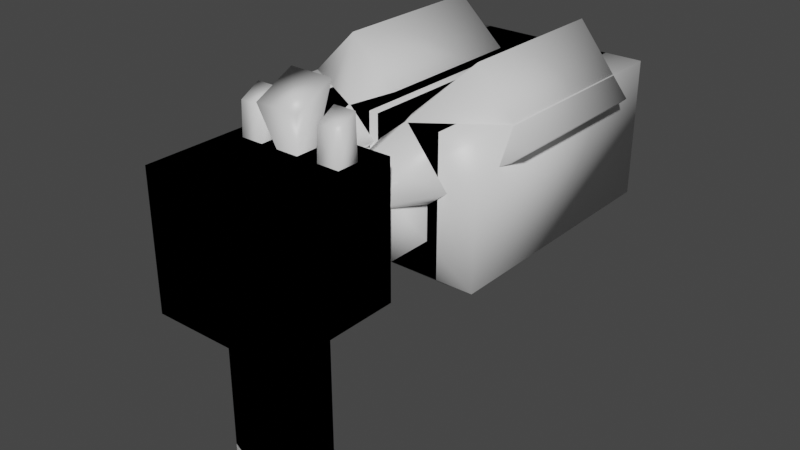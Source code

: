 # Source: SingleShot.blend  (saved by Blender 2.82.7; exported with 4.5.12 LTS)
import bpy
from mathutils import Matrix  # noqa: F401  (used for matrix-valued properties, if any)

bpy.ops.wm.read_factory_settings(use_empty=True)
scene = bpy.context.scene
scene.name = 'Scene'

# ---- collections
col_collection = bpy.data.collections.new('Collection'); scene.collection.children.link(col_collection)

# ---- materials (node trees are filled in below, after node groups)
mat_material = bpy.data.materials.new('Material')
mat_material.alpha_threshold = 0.0
mat_material.use_transparent_shadow = False
mat_material.line_color = (0.0, 0.0, 0.0, 1.0)

# ---- material node trees
mat_material.use_nodes = True; mat_material.node_tree.nodes.clear()
_N = mat_material.node_tree.nodes; _L = mat_material.node_tree.links
n0 = _N.new('ShaderNodeOutputMaterial'); n0.name = 'Material Output'; n0.location = (300, 300)
n1 = _N.new('ShaderNodeBsdfPrincipled'); n1.name = 'Principled BSDF'; n1.location = (10, 300)
n1.distribution = 'GGX'
n1.subsurface_method = 'BURLEY'
n1.inputs[2].default_value = 0.4
n1.inputs[3].default_value = 1.45
n1.inputs[27].default_value = (0.0, 0.0, 0.0, 1.0)
n1.inputs[28].default_value = 1.0
_L.new(n1.outputs[0], n0.inputs[0])
n0.is_active_output = True

# ---- world
world_world = bpy.data.worlds.new('World'); scene.world = world_world
world_world.use_nodes = True; world_world.node_tree.nodes.clear()
_N = world_world.node_tree.nodes; _L = world_world.node_tree.links
n0 = _N.new('ShaderNodeOutputWorld'); n0.name = 'World Output'; n0.location = (300, 300)
n1 = _N.new('ShaderNodeBackground'); n1.name = 'Background'; n1.location = (10, 300)
n1.inputs[0].default_value = (0.05088, 0.05088, 0.05088, 1.0)
_L.new(n1.outputs[0], n0.inputs[0])
n0.is_active_output = True
world_world.color = (0.05088, 0.05088, 0.05088)
world_world.use_sun_shadow = False
world_world.sun_shadow_jitter_overblur = 0.0

# ---- meshes
me_cube = bpy.data.meshes.new('Cube')
me_cube.from_pydata([(0.2495, -0.4369, 1.363), (0.2168, -0.6992, 0.6342), (0.07955, -0.7755, 1.592), (0.2168, -1.133, 0.6342), (-0.2495, -0.4369, 1.363), (-0.2168, -0.6992, 0.6342), (-0.07955, -0.7755, 1.592), (-0.2168, -1.133, 0.6342), (-0.2495, -0.4369, 0.8637), (-0.4791, -1.395, 0.6342), (0.2495, -0.4369, 0.8637), (0.4791, -1.395, 0.6342), (-0.2168, -0.6992, -0.5571), (-0.2168, -1.133, -0.5571), (0.2168, -0.6992, -0.5571), (0.2168, -1.133, -0.5571), (0.4791, -0.4369, 0.6342), (-0.4791, -0.4369, 0.6342), (0.07955, -0.6164, 1.592), (-0.07955, -0.6164, 1.592), (0.2495, -0.02211, 0.8637), (-0.2495, -0.02211, 0.8637), (0.2495, -0.02211, 1.363), (-0.2495, -0.02211, 1.363), (0.4977, -0.02211, 0.6155), (-0.4977, -0.02211, 0.6155), (0.4977, -0.02211, 1.611), (-0.4977, -0.02211, 1.611), (0.4977, 1.879, 0.6155), (-0.4977, 1.879, 0.6155), (0.4977, 1.879, 1.611), (-0.4977, 1.879, 1.611), (0.4791, -1.395, 1.592), (-0.4791, -1.395, 1.592), (0.4791, -0.4369, 1.592), (-0.4791, -0.4369, 1.592), (0.07955, -0.7656, 1.822), (-0.07955, -0.7656, 1.822), (0.07955, -0.6263, 1.899), (-0.07955, -0.6263, 1.899)], [], [(2, 18, 38, 36), (11, 32, 33, 9), (9, 33, 35, 17), (1, 3, 15, 14), (16, 34, 32, 11), (10, 8, 21, 20), (5, 7, 9, 17), (1, 5, 17, 16), (7, 3, 11, 9), (3, 1, 16, 11), (12, 14, 15, 13), (5, 1, 14, 12), (3, 7, 13, 15), (7, 5, 12, 13), (8, 10, 16, 17), (10, 0, 34, 16), (4, 8, 17, 35), (0, 4, 35, 34), (23, 22, 26, 27), (4, 0, 22, 23), (0, 10, 20, 22), (8, 4, 23, 21), (25, 27, 31, 29), (22, 20, 24, 26), (21, 23, 27, 25), (20, 21, 25, 24), (29, 31, 30, 28), (24, 25, 29, 28), (27, 26, 30, 31), (26, 24, 28, 30), (2, 6, 33, 32), (18, 2, 32, 34), (6, 19, 35, 33), (19, 18, 34, 35), (38, 39, 37, 36), (19, 6, 37, 39), (6, 2, 36, 37), (18, 19, 39, 38)])
me_cube.polygons.foreach_set('use_smooth', [True] * 38)
_uv = me_cube.uv_layers.new(name='UVMap')
_uv.uv.foreach_set('vector', [0.7292, 0.6458, 0.7292, 0.6042, 0.7292, 0.6042, 0.7292, 0.6458, 0.375, 0.75, 0.625, 0.75, 0.625, 1.0, 0.375, 1.0, 0.375, 0.0, 0.625, 0.0, 0.625, 0.25, 0.375, 0.25, 0.3066, 0.5684, 0.3066, 0.6816, 0.3066, 0.6816, 0.3066, 0.5684, 0.375, 0.5, 0.625, 0.5, 0.625, 0.75, 0.375, 0.75, 0.4349, 0.4401, 0.4349, 0.3099, 0.4349, 0.3099, 0.4349, 0.4401, 0.1934, 0.5684, 0.1934, 0.6816, 0.125, 0.75, 0.125, 0.5, 0.3066, 0.5684, 0.1934, 0.5684, 0.125, 0.5, 0.375, 0.5, 0.1934, 0.6816, 0.3066, 0.6816, 0.375, 0.75, 0.125, 0.75, 0.3066, 0.6816, 0.3066, 0.5684, 0.375, 0.5, 0.375, 0.75, 0.1934, 0.5684, 0.3066, 0.5684, 0.3066, 0.6816, 0.1934, 0.6816, 0.1934, 0.5684, 0.3066, 0.5684, 0.3066, 0.5684, 0.1934, 0.5684, 0.3066, 0.6816, 0.1934, 0.6816, 0.1934, 0.6816, 0.3066, 0.6816, 0.1934, 0.6816, 0.1934, 0.5684, 0.1934, 0.5684, 0.1934, 0.6816, 0.4349, 0.3099, 0.4349, 0.4401, 0.375, 0.5, 0.375, 0.25, 0.4349, 0.4401, 0.5651, 0.4401, 0.625, 0.5, 0.375, 0.5, 0.5651, 0.3099, 0.4349, 0.3099, 0.375, 0.25, 0.625, 0.25, 0.5651, 0.4401, 0.5651, 0.3099, 0.625, 0.25, 0.625, 0.5, 0.5651, 0.3099, 0.5651, 0.4401, 0.5651, 0.4401, 0.5651, 0.3099, 0.5651, 0.3099, 0.5651, 0.4401, 0.5651, 0.4401, 0.5651, 0.3099, 0.5651, 0.4401, 0.4349, 0.4401, 0.4349, 0.4401, 0.5651, 0.4401, 0.4349, 0.3099, 0.5651, 0.3099, 0.5651, 0.3099, 0.4349, 0.3099, 0.4349, 0.3099, 0.5651, 0.3099, 0.5651, 0.3099, 0.4349, 0.3099, 0.5651, 0.4401, 0.4349, 0.4401, 0.4349, 0.4401, 0.5651, 0.4401, 0.4349, 0.3099, 0.5651, 0.3099, 0.5651, 0.3099, 0.4349, 0.3099, 0.4349, 0.4401, 0.4349, 0.3099, 0.4349, 0.3099, 0.4349, 0.4401, 0.4349, 0.3099, 0.5651, 0.3099, 0.5651, 0.4401, 0.4349, 0.4401, 0.4349, 0.4401, 0.4349, 0.3099, 0.4349, 0.3099, 0.4349, 0.4401, 0.5651, 0.3099, 0.5651, 0.4401, 0.5651, 0.4401, 0.5651, 0.3099, 0.5651, 0.4401, 0.4349, 0.4401, 0.4349, 0.4401, 0.5651, 0.4401, 0.7292, 0.6458, 0.7708, 0.6458, 0.875, 0.75, 0.625, 0.75, 0.7292, 0.6042, 0.7292, 0.6458, 0.625, 0.75, 0.625, 0.5, 0.7708, 0.6458, 0.7708, 0.6042, 0.875, 0.5, 0.875, 0.75, 0.7708, 0.6042, 0.7292, 0.6042, 0.625, 0.5, 0.875, 0.5, 0.7292, 0.6042, 0.7708, 0.6042, 0.7708, 0.6458, 0.7292, 0.6458, 0.7708, 0.6042, 0.7708, 0.6458, 0.7708, 0.6458, 0.7708, 0.6042, 0.7708, 0.6458, 0.7292, 0.6458, 0.7292, 0.6458, 0.7708, 0.6458, 0.7292, 0.6042, 0.7708, 0.6042, 0.7708, 0.6042, 0.7292, 0.6042])
me_cube.materials.append(mat_material)
me_cube.use_remesh_preserve_volume = False
me_cube.use_remesh_preserve_attributes = False
me_cube.use_mirror_vertex_groups = False
me_cube.update()
me_cube_001 = bpy.data.meshes.new('Cube.001')
me_cube_001.from_pydata([(0.4198, -0.4369, 1.363), (0.2168, -0.6992, 0.6342), (-0.2027, -0.7755, 1.592), (0.2168, -1.133, 0.6342), (0.1571, -0.4369, 1.363), (-0.2168, -0.6992, 0.6342), (-0.3618, -0.7755, 1.592), (-0.2168, -1.133, 0.6342), (-0.2495, -0.4369, 0.8637), (-0.4791, -1.395, 0.6342), (0.2495, -0.4369, 0.8637), (0.4791, -1.395, 0.6342), (-0.2168, -0.6992, -0.5571), (-0.2168, -1.133, -0.5571), (0.2168, -0.6992, -0.5571), (0.2168, -1.133, -0.5571), (0.4791, -0.4369, 0.6342), (-0.4791, -0.4369, 0.6342), (0.07955, -0.6164, 1.592), (-0.3618, -0.6164, 1.592), (0.4198, -0.02211, 0.8637), (0.1571, -0.02211, 0.8637), (0.4198, -0.02211, 1.363), (0.1571, -0.02211, 1.363), (0.7724, -0.02211, 0.6155), (0.02649, -0.02211, 0.6155), (0.7724, -0.02211, 1.611), (0.02649, -0.02211, 1.611), (0.7724, 1.879, 0.6155), (0.02649, 1.879, 0.6155), (0.7724, 1.879, 1.611), (0.02649, 1.879, 1.611), (0.4791, -1.395, 1.592), (-0.4791, -1.395, 1.592), (0.4791, -0.4369, 1.592), (-0.4791, -0.4369, 1.592), (-0.2027, -0.7656, 1.822), (-0.3618, -0.7656, 1.822), (-0.2027, -0.6263, 1.899), (-0.3618, -0.6263, 1.899), (0.4198, -0.4369, 0.8637), (0.1571, -0.4369, 0.8637), (0.2495, -0.4369, 1.363), (-0.2495, -0.4369, 1.363), (-0.1708, -0.4369, 1.363), (-0.4334, -0.4369, 1.363), (-0.1708, -0.02211, 0.8637), (-0.4334, -0.02211, 0.8637), (-0.1708, -0.02211, 1.363), (-0.4334, -0.02211, 1.363), (-0.04015, -0.02211, 0.6155), (-0.8081, -0.02211, 0.6155), (-0.04015, -0.02211, 1.611), (-0.8081, -0.02211, 1.611), (-0.04015, 1.879, 0.6155), (-0.8081, 1.879, 0.6155), (-0.04015, 1.879, 1.611), (-0.8081, 1.879, 1.611), (-0.1708, -0.4369, 0.8637), (-0.4334, -0.4369, 0.8637), (0.07955, -0.7755, 1.592), (-0.07955, -0.7755, 1.592), (-0.2027, -0.6164, 1.592), (-0.07955, -0.6164, 1.592), (0.3948, -0.7755, 1.592), (0.2357, -0.7755, 1.592), (0.2357, -0.6164, 1.592), (0.3948, -0.7656, 1.822), (0.2357, -0.7656, 1.822), (0.3948, -0.6263, 1.899), (0.2357, -0.6263, 1.899), (0.3948, -0.6164, 1.592)], [], [(2, 62, 38, 36), (11, 32, 33, 9), (9, 33, 35, 17), (1, 3, 15, 14), (16, 34, 32, 11), (40, 41, 21, 20), (5, 7, 9, 17), (1, 5, 17, 16), (7, 3, 11, 9), (3, 1, 16, 11), (12, 14, 15, 13), (5, 1, 14, 12), (3, 7, 13, 15), (7, 5, 12, 13), (8, 10, 16, 17), (10, 42, 34, 16), (43, 8, 17, 35), (42, 43, 35, 34), (23, 22, 26, 27), (4, 0, 22, 23), (0, 40, 20, 22), (41, 4, 23, 21), (25, 27, 31, 29), (22, 20, 24, 26), (21, 23, 27, 25), (20, 21, 25, 24), (29, 31, 30, 28), (24, 25, 29, 28), (27, 26, 30, 31), (26, 24, 28, 30), (60, 61, 33, 32), (18, 60, 32, 34), (61, 63, 35, 33), (63, 18, 34, 35), (38, 39, 37, 36), (19, 6, 37, 39), (6, 2, 36, 37), (62, 19, 39, 38), (58, 59, 47, 46), (49, 48, 52, 53), (45, 44, 48, 49), (44, 58, 46, 48), (59, 45, 49, 47), (51, 53, 57, 55), (48, 46, 50, 52), (47, 49, 53, 51), (46, 47, 51, 50), (55, 57, 56, 54), (50, 51, 55, 54), (53, 52, 56, 57), (52, 50, 54, 56), (10, 8, 43, 42), (64, 71, 69, 67), (69, 70, 68, 67), (66, 65, 68, 70), (65, 64, 67, 68), (71, 66, 70, 69), (60, 18, 63, 61)])
me_cube_001.polygons.foreach_set('use_smooth', [True] * 58)
_uv = me_cube_001.uv_layers.new(name='UVMap')
_uv.uv.foreach_set('vector', [0.7292, 0.6458, 0.7292, 0.6042, 0.7292, 0.6042, 0.7292, 0.6458, 0.375, 0.75, 0.625, 0.75, 0.625, 1.0, 0.375, 1.0, 0.375, 0.0, 0.625, 0.0, 0.625, 0.25, 0.375, 0.25, 0.3066, 0.5684, 0.3066, 0.6816, 0.3066, 0.6816, 0.3066, 0.5684, 0.375, 0.5, 0.625, 0.5, 0.625, 0.75, 0.375, 0.75, 0.4349, 0.4401, 0.4349, 0.3099, 0.4349, 0.3099, 0.4349, 0.4401, 0.1934, 0.5684, 0.1934, 0.6816, 0.125, 0.75, 0.125, 0.5, 0.3066, 0.5684, 0.1934, 0.5684, 0.125, 0.5, 0.375, 0.5, 0.1934, 0.6816, 0.3066, 0.6816, 0.375, 0.75, 0.125, 0.75, 0.3066, 0.6816, 0.3066, 0.5684, 0.375, 0.5, 0.375, 0.75, 0.1934, 0.5684, 0.3066, 0.5684, 0.3066, 0.6816, 0.1934, 0.6816, 0.1934, 0.5684, 0.3066, 0.5684, 0.3066, 0.5684, 0.1934, 0.5684, 0.3066, 0.6816, 0.1934, 0.6816, 0.1934, 0.6816, 0.3066, 0.6816, 0.1934, 0.6816, 0.1934, 0.5684, 0.1934, 0.5684, 0.1934, 0.6816, 0.4349, 0.3099, 0.4349, 0.4401, 0.375, 0.5, 0.375, 0.25, 0.4349, 0.4401, 0.5651, 0.4401, 0.625, 0.5, 0.375, 0.5, 0.5651, 0.3099, 0.4349, 0.3099, 0.375, 0.25, 0.625, 0.25, 0.5651, 0.4401, 0.5651, 0.3099, 0.625, 0.25, 0.625, 0.5, 0.5651, 0.3099, 0.5651, 0.4401, 0.5651, 0.4401, 0.5651, 0.3099, 0.5651, 0.3099, 0.5651, 0.4401, 0.5651, 0.4401, 0.5651, 0.3099, 0.5651, 0.4401, 0.4349, 0.4401, 0.4349, 0.4401, 0.5651, 0.4401, 0.4349, 0.3099, 0.5651, 0.3099, 0.5651, 0.3099, 0.4349, 0.3099, 0.4349, 0.3099, 0.5651, 0.3099, 0.5651, 0.3099, 0.4349, 0.3099, 0.5651, 0.4401, 0.4349, 0.4401, 0.4349, 0.4401, 0.5651, 0.4401, 0.4349, 0.3099, 0.5651, 0.3099, 0.5651, 0.3099, 0.4349, 0.3099, 0.4349, 0.4401, 0.4349, 0.3099, 0.4349, 0.3099, 0.4349, 0.4401, 0.4349, 0.3099, 0.5651, 0.3099, 0.5651, 0.4401, 0.4349, 0.4401, 0.4349, 0.4401, 0.4349, 0.3099, 0.4349, 0.3099, 0.4349, 0.4401, 0.5651, 0.3099, 0.5651, 0.4401, 0.5651, 0.4401, 0.5651, 0.3099, 0.5651, 0.4401, 0.4349, 0.4401, 0.4349, 0.4401, 0.5651, 0.4401, 0.7292, 0.6458, 0.7708, 0.6458, 0.875, 0.75, 0.625, 0.75, 0.7292, 0.6042, 0.7292, 0.6458, 0.625, 0.75, 0.625, 0.5, 0.7708, 0.6458, 0.7708, 0.6042, 0.875, 0.5, 0.875, 0.75, 0.7708, 0.6042, 0.7292, 0.6042, 0.625, 0.5, 0.875, 0.5, 0.7292, 0.6042, 0.7708, 0.6042, 0.7708, 0.6458, 0.7292, 0.6458, 0.7708, 0.6042, 0.7708, 0.6458, 0.7708, 0.6458, 0.7708, 0.6042, 0.7708, 0.6458, 0.7292, 0.6458, 0.7292, 0.6458, 0.7708, 0.6458, 0.7292, 0.6042, 0.7708, 0.6042, 0.7708, 0.6042, 0.7292, 0.6042, 0.4349, 0.4401, 0.4349, 0.3099, 0.4349, 0.3099, 0.4349, 0.4401, 0.5651, 0.3099, 0.5651, 0.4401, 0.5651, 0.4401, 0.5651, 0.3099, 0.5651, 0.3099, 0.5651, 0.4401, 0.5651, 0.4401, 0.5651, 0.3099, 0.5651, 0.4401, 0.4349, 0.4401, 0.4349, 0.4401, 0.5651, 0.4401, 0.4349, 0.3099, 0.5651, 0.3099, 0.5651, 0.3099, 0.4349, 0.3099, 0.4349, 0.3099, 0.5651, 0.3099, 0.5651, 0.3099, 0.4349, 0.3099, 0.5651, 0.4401, 0.4349, 0.4401, 0.4349, 0.4401, 0.5651, 0.4401, 0.4349, 0.3099, 0.5651, 0.3099, 0.5651, 0.3099, 0.4349, 0.3099, 0.4349, 0.4401, 0.4349, 0.3099, 0.4349, 0.3099, 0.4349, 0.4401, 0.4349, 0.3099, 0.5651, 0.3099, 0.5651, 0.4401, 0.4349, 0.4401, 0.4349, 0.4401, 0.4349, 0.3099, 0.4349, 0.3099, 0.4349, 0.4401, 0.5651, 0.3099, 0.5651, 0.4401, 0.5651, 0.4401, 0.5651, 0.3099, 0.5651, 0.4401, 0.4349, 0.4401, 0.4349, 0.4401, 0.5651, 0.4401, 0.4349, 0.4401, 0.4349, 0.3099, 0.5651, 0.3099, 0.5651, 0.4401, 0.7292, 0.6458, 0.7292, 0.6042, 0.7292, 0.6042, 0.7292, 0.6458, 0.7292, 0.6042, 0.7708, 0.6042, 0.7708, 0.6458, 0.7292, 0.6458, 0.7708, 0.6042, 0.7708, 0.6458, 0.7708, 0.6458, 0.7708, 0.6042, 0.7708, 0.6458, 0.7292, 0.6458, 0.7292, 0.6458, 0.7708, 0.6458, 0.7292, 0.6042, 0.7708, 0.6042, 0.7708, 0.6042, 0.7292, 0.6042, 0.7292, 0.6458, 0.7292, 0.6042, 0.7708, 0.6042, 0.7708, 0.6458])
me_cube_001.materials.append(mat_material)
me_cube_001.use_remesh_preserve_volume = False
me_cube_001.use_remesh_preserve_attributes = False
me_cube_001.use_mirror_vertex_groups = False
me_cube_001.update()
me_cube_002 = bpy.data.meshes.new('Cube.002')
me_cube_002.from_pydata([(0.2767, -0.4369, 1.51), (0.2168, -0.6992, 0.6342), (0.2168, -1.133, 0.6342), (0.1545, -0.4369, 1.411), (-0.2168, -0.6992, 0.6342), (-0.2168, -1.133, 0.6342), (-0.2495, -0.4369, 0.8637), (-0.4791, -1.395, 0.6342), (0.2495, -0.4369, 0.8637), (0.4791, -1.395, 0.6342), (-0.2168, -0.6992, -0.5571), (-0.2168, -1.133, -0.5571), (0.2168, -0.6992, -0.5571), (0.2168, -1.133, -0.5571), (0.4791, -0.4369, 0.6342), (-0.4791, -0.4369, 0.6342), (0.07955, -0.6164, 1.592), (0.5683, -0.02211, 1.233), (0.3639, -0.02211, 1.068), (0.2548, -0.02211, 1.621), (0.05043, -0.02211, 1.456), (0.8842, 0.3444, 1.467), (0.4095, 0.3444, 1.032), (0.5, 0.3444, 1.942), (0.02538, 0.3444, 1.508), (0.8842, 1.512, 1.467), (0.4095, 1.512, 1.032), (0.5, 1.512, 1.942), (0.02538, 1.512, 1.508), (0.4791, -1.395, 1.592), (-0.4791, -1.395, 1.592), (0.4791, -0.4369, 1.592), (-0.4791, -0.4369, 1.592), (0.4642, -0.4369, 1.278), (0.342, -0.4369, 1.179), (0.2495, -0.4369, 1.363), (-0.2495, -0.4369, 1.363), (-0.1147, -0.4518, 1.383), (-0.2256, -0.4518, 1.494), (-0.4091, 1.497, 1.034), (-0.9167, 1.497, 1.505), (0.02413, 1.497, 1.466), (-0.4835, 1.497, 1.937), (-0.4091, 0.3296, 1.034), (-0.9167, 0.3296, 1.505), (0.02413, 0.3296, 1.466), (-0.4835, 0.3296, 1.937), (-0.3599, -0.03699, 1.064), (-0.5453, -0.03699, 1.25), (-0.006389, -0.03699, 1.417), (-0.1918, -0.03699, 1.603), (-0.3261, -0.4518, 1.173), (-0.437, -0.4518, 1.284), (0.07955, -0.7755, 1.592), (-0.07955, -0.7755, 1.592), (-0.07955, -0.6164, 1.592), (0.1583, -0.5536, 2.015), (-0.1583, -0.5536, 2.015), (-0.1583, -0.8383, 1.877), (0.1583, -0.8383, 1.877), (-0.1281, -0.4518, 1.008), (-0.1299, -0.4518, 0.8505), (0.3273, 1.497, 1.042), (0.3222, 1.497, 0.3525), (-0.2842, 1.497, 1.049), (-0.2893, 1.497, 0.3593), (0.3273, 0.3296, 1.042), (0.3222, 0.3296, 0.3525), (-0.2842, 0.3296, 1.049), (-0.2893, 0.3296, 0.3593), (0.2712, -0.03699, 1.056), (0.2683, -0.03699, 0.7933), (-0.2278, -0.03699, 1.061), (-0.2308, -0.03699, 0.7988), (0.1703, -0.4518, 1.004), (0.1686, -0.4518, 0.8472)], [], [(9, 29, 30, 7), (7, 30, 32, 15), (1, 2, 13, 12), (14, 31, 29, 9), (33, 34, 18, 17), (4, 5, 7, 15), (1, 4, 15, 14), (5, 2, 9, 7), (2, 1, 14, 9), (10, 12, 13, 11), (4, 1, 12, 10), (2, 5, 11, 13), (5, 4, 10, 11), (6, 8, 14, 15), (8, 35, 31, 14), (36, 6, 15, 32), (35, 36, 32, 31), (20, 19, 23, 24), (3, 0, 19, 20), (0, 33, 17, 19), (34, 3, 20, 18), (22, 24, 28, 26), (19, 17, 21, 23), (18, 20, 24, 22), (17, 18, 22, 21), (26, 28, 27, 25), (21, 22, 26, 25), (24, 23, 27, 28), (23, 21, 25, 27), (53, 54, 30, 29), (16, 53, 29, 31), (54, 55, 32, 30), (55, 16, 31, 32), (44, 46, 42, 40), (43, 44, 40, 39), (46, 45, 41, 42), (41, 39, 40, 42), (50, 49, 45, 46), (49, 47, 43, 45), (48, 50, 46, 44), (45, 43, 39, 41), (37, 51, 47, 49), (52, 38, 50, 48), (51, 52, 48, 47), (47, 48, 44, 43), (38, 37, 49, 50), (8, 6, 36, 35), (54, 53, 59, 58), (55, 54, 58, 57), (16, 55, 57, 56), (59, 56, 57, 58), (53, 16, 56, 59), (67, 69, 65, 63), (66, 67, 63, 62), (69, 68, 64, 65), (64, 62, 63, 65), (73, 72, 68, 69), (72, 70, 66, 68), (71, 73, 69, 67), (68, 66, 62, 64), (60, 74, 70, 72), (75, 61, 73, 71), (74, 75, 71, 70), (70, 71, 67, 66), (61, 60, 72, 73)])
me_cube_002.polygons.foreach_set('use_smooth', [True] * 65)
_uv = me_cube_002.uv_layers.new(name='UVMap')
_uv.uv.foreach_set('vector', [0.375, 0.75, 0.625, 0.75, 0.625, 1.0, 0.375, 1.0, 0.375, 0.0, 0.625, 0.0, 0.625, 0.25, 0.375, 0.25, 0.3066, 0.5684, 0.3066, 0.6816, 0.3066, 0.6816, 0.3066, 0.5684, 0.375, 0.5, 0.625, 0.5, 0.625, 0.75, 0.375, 0.75, 0.4349, 0.4401, 0.4349, 0.3099, 0.4349, 0.3099, 0.4349, 0.4401, 0.1934, 0.5684, 0.1934, 0.6816, 0.125, 0.75, 0.125, 0.5, 0.3066, 0.5684, 0.1934, 0.5684, 0.125, 0.5, 0.375, 0.5, 0.1934, 0.6816, 0.3066, 0.6816, 0.375, 0.75, 0.125, 0.75, 0.3066, 0.6816, 0.3066, 0.5684, 0.375, 0.5, 0.375, 0.75, 0.1934, 0.5684, 0.3066, 0.5684, 0.3066, 0.6816, 0.1934, 0.6816, 0.1934, 0.5684, 0.3066, 0.5684, 0.3066, 0.5684, 0.1934, 0.5684, 0.3066, 0.6816, 0.1934, 0.6816, 0.1934, 0.6816, 0.3066, 0.6816, 0.1934, 0.6816, 0.1934, 0.5684, 0.1934, 0.5684, 0.1934, 0.6816, 0.4349, 0.3099, 0.4349, 0.4401, 0.375, 0.5, 0.375, 0.25, 0.4349, 0.4401, 0.5651, 0.4401, 0.625, 0.5, 0.375, 0.5, 0.5651, 0.3099, 0.4349, 0.3099, 0.375, 0.25, 0.625, 0.25, 0.5651, 0.4401, 0.5651, 0.3099, 0.625, 0.25, 0.625, 0.5, 0.5651, 0.3099, 0.5651, 0.4401, 0.5651, 0.4401, 0.5651, 0.3099, 0.5651, 0.3099, 0.5651, 0.4401, 0.5651, 0.4401, 0.5651, 0.3099, 0.5651, 0.4401, 0.4349, 0.4401, 0.4349, 0.4401, 0.5651, 0.4401, 0.4349, 0.3099, 0.5651, 0.3099, 0.5651, 0.3099, 0.4349, 0.3099, 0.4349, 0.3099, 0.5651, 0.3099, 0.5651, 0.3099, 0.4349, 0.3099, 0.5651, 0.4401, 0.4349, 0.4401, 0.4349, 0.4401, 0.5651, 0.4401, 0.4349, 0.3099, 0.5651, 0.3099, 0.5651, 0.3099, 0.4349, 0.3099, 0.4349, 0.4401, 0.4349, 0.3099, 0.4349, 0.3099, 0.4349, 0.4401, 0.4349, 0.3099, 0.5651, 0.3099, 0.5651, 0.4401, 0.4349, 0.4401, 0.4349, 0.4401, 0.4349, 0.3099, 0.4349, 0.3099, 0.4349, 0.4401, 0.5651, 0.3099, 0.5651, 0.4401, 0.5651, 0.4401, 0.5651, 0.3099, 0.5651, 0.4401, 0.4349, 0.4401, 0.4349, 0.4401, 0.5651, 0.4401, 0.7292, 0.6458, 0.7708, 0.6458, 0.875, 0.75, 0.625, 0.75, 0.7292, 0.6042, 0.7292, 0.6458, 0.625, 0.75, 0.625, 0.5, 0.7708, 0.6458, 0.7708, 0.6042, 0.875, 0.5, 0.875, 0.75, 0.7708, 0.6042, 0.7292, 0.6042, 0.625, 0.5, 0.875, 0.5, 0.5651, 0.4401, 0.4349, 0.4401, 0.4349, 0.4401, 0.5651, 0.4401, 0.5651, 0.3099, 0.5651, 0.4401, 0.5651, 0.4401, 0.5651, 0.3099, 0.4349, 0.4401, 0.4349, 0.3099, 0.4349, 0.3099, 0.4349, 0.4401, 0.4349, 0.3099, 0.5651, 0.3099, 0.5651, 0.4401, 0.4349, 0.4401, 0.4349, 0.4401, 0.4349, 0.3099, 0.4349, 0.3099, 0.4349, 0.4401, 0.4349, 0.3099, 0.5651, 0.3099, 0.5651, 0.3099, 0.4349, 0.3099, 0.5651, 0.4401, 0.4349, 0.4401, 0.4349, 0.4401, 0.5651, 0.4401, 0.4349, 0.3099, 0.5651, 0.3099, 0.5651, 0.3099, 0.4349, 0.3099, 0.4349, 0.3099, 0.5651, 0.3099, 0.5651, 0.3099, 0.4349, 0.3099, 0.5651, 0.4401, 0.4349, 0.4401, 0.4349, 0.4401, 0.5651, 0.4401, 0.5651, 0.3099, 0.5651, 0.4401, 0.5651, 0.4401, 0.5651, 0.3099, 0.5651, 0.3099, 0.5651, 0.4401, 0.5651, 0.4401, 0.5651, 0.3099, 0.4349, 0.4401, 0.4349, 0.3099, 0.4349, 0.3099, 0.4349, 0.4401, 0.4349, 0.4401, 0.4349, 0.3099, 0.5651, 0.3099, 0.5651, 0.4401, 0.7708, 0.6458, 0.7292, 0.6458, 0.7292, 0.6458, 0.7708, 0.6458, 0.7708, 0.6042, 0.7708, 0.6458, 0.7708, 0.6458, 0.7708, 0.6042, 0.7292, 0.6042, 0.7708, 0.6042, 0.7708, 0.6042, 0.7292, 0.6042, 0.7292, 0.6458, 0.7292, 0.6042, 0.7708, 0.6042, 0.7708, 0.6458, 0.7292, 0.6458, 0.7292, 0.6042, 0.7292, 0.6042, 0.7292, 0.6458, 0.5651, 0.4401, 0.4349, 0.4401, 0.4349, 0.4401, 0.5651, 0.4401, 0.5651, 0.3099, 0.5651, 0.4401, 0.5651, 0.4401, 0.5651, 0.3099, 0.4349, 0.4401, 0.4349, 0.3099, 0.4349, 0.3099, 0.4349, 0.4401, 0.4349, 0.3099, 0.5651, 0.3099, 0.5651, 0.4401, 0.4349, 0.4401, 0.4349, 0.4401, 0.4349, 0.3099, 0.4349, 0.3099, 0.4349, 0.4401, 0.4349, 0.3099, 0.5651, 0.3099, 0.5651, 0.3099, 0.4349, 0.3099, 0.5651, 0.4401, 0.4349, 0.4401, 0.4349, 0.4401, 0.5651, 0.4401, 0.4349, 0.3099, 0.5651, 0.3099, 0.5651, 0.3099, 0.4349, 0.3099, 0.4349, 0.3099, 0.5651, 0.3099, 0.5651, 0.3099, 0.4349, 0.3099, 0.5651, 0.4401, 0.4349, 0.4401, 0.4349, 0.4401, 0.5651, 0.4401, 0.5651, 0.3099, 0.5651, 0.4401, 0.5651, 0.4401, 0.5651, 0.3099, 0.5651, 0.3099, 0.5651, 0.4401, 0.5651, 0.4401, 0.5651, 0.3099, 0.4349, 0.4401, 0.4349, 0.3099, 0.4349, 0.3099, 0.4349, 0.4401])
me_cube_002.materials.append(mat_material)
me_cube_002.use_remesh_preserve_volume = False
me_cube_002.use_remesh_preserve_attributes = False
me_cube_002.use_mirror_vertex_groups = False
me_cube_002.update()

# ---- objects
ob_singleshot = bpy.data.objects.new('SingleShot', me_cube)
ob_doubleshot = bpy.data.objects.new('DoubleShot', me_cube_001)
ob_tripleshot = bpy.data.objects.new('TripleShot', me_cube_002)

# ---- transforms, parenting, visibility, modifiers, constraints
ob_singleshot.location = (0.0, 0.0, 0.0)
ob_singleshot.lock_rotations_4d = False
ob_singleshot.empty_display_type = 'ARROWS'
ob_singleshot.lineart.crease_threshold = 0.0
ob_doubleshot.location = (0.0, 0.0, 0.0)
ob_doubleshot.lock_rotations_4d = False
ob_doubleshot.empty_display_type = 'ARROWS'
ob_doubleshot.lineart.crease_threshold = 0.0
ob_tripleshot.location = (0.0, 0.0, 0.0)
ob_tripleshot.lock_rotations_4d = False
ob_tripleshot.empty_display_type = 'ARROWS'
ob_tripleshot.lineart.crease_threshold = 0.0

# ---- collection membership
col_collection.objects.link(ob_singleshot)
col_collection.objects.link(ob_doubleshot)
col_collection.objects.link(ob_tripleshot)

# ---- scene / render settings (as saved in the file)
scene.frame_start = 1; scene.frame_end = 250; scene.frame_set(1)
scene.render.engine = 'BLENDER_EEVEE_NEXT'
scene.cycles.use_denoising = False
scene.cycles.samples = 128
scene.cycles.sampling_pattern = 'TABULATED_SOBOL'
scene.cycles.use_adaptive_sampling = False
scene.cycles.use_light_tree = False
scene.view_settings.view_transform = 'Filmic'
bpy.context.view_layer.update()

# ---- added for rendering (the .blend has no active camera and no usable light): camera, sun
cam_auto = bpy.data.cameras.new('AutoCamera')
cam_auto.lens = 50.0
cam_auto.sensor_width = 36.0
cam_auto.clip_end = 1000.0
ob_auto_camera = bpy.data.objects.new('AutoCamera', cam_auto)
scene.collection.objects.link(ob_auto_camera)
ob_auto_camera.location = (4.1809, -4.79478, 4.08691)
ob_auto_camera.rotation_euler = (1.09748, -7.21219e-08, 0.694738)
scene.camera = ob_auto_camera
light_auto_sun = bpy.data.lights.new('AutoSun', 'SUN')
light_auto_sun.energy = 3.0
light_auto_sun.angle = 0.0523599
ob_auto_sun = bpy.data.objects.new('AutoSun', light_auto_sun)
scene.collection.objects.link(ob_auto_sun)
ob_auto_sun.rotation_euler = (0.872665, 0.174533, 0.523599)
bpy.context.view_layer.update()
